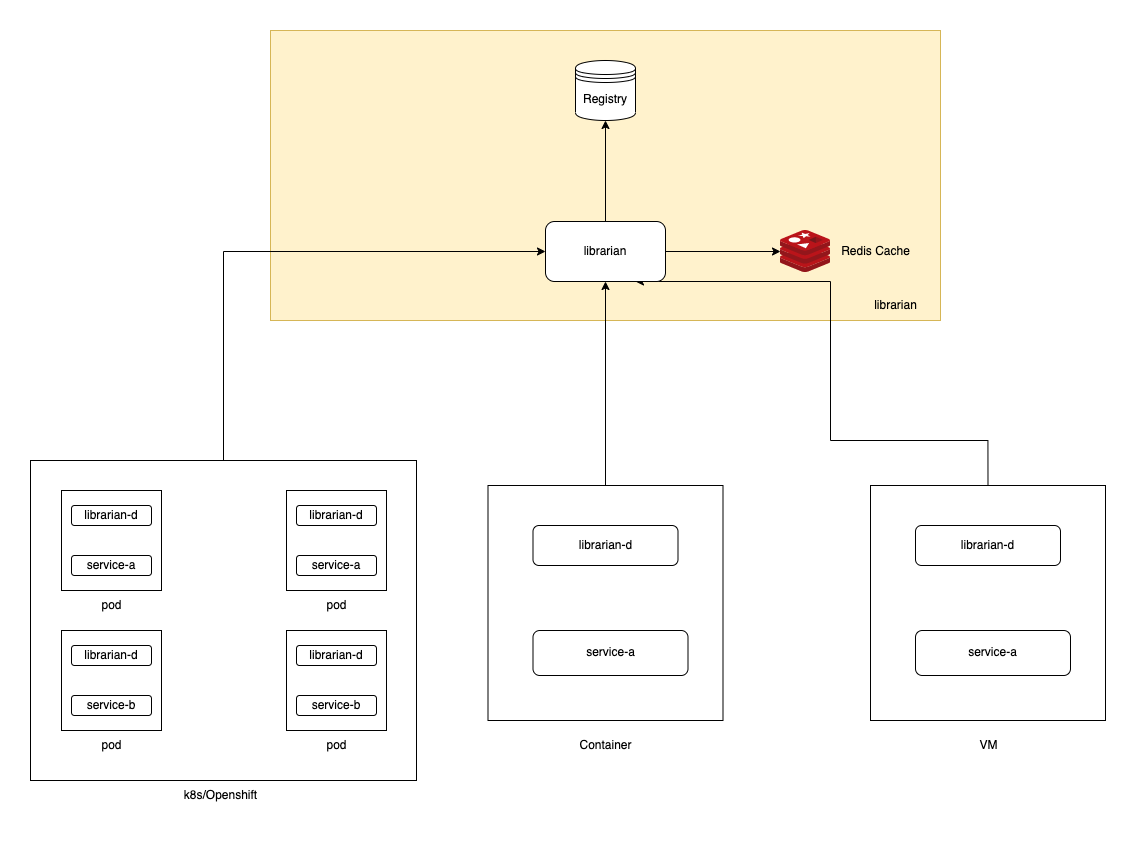

The diagram above was exported from draw.io. Its source (the exported page's mxGraphModel, read from the mxfile embedded in the PNG):
<mxGraphModel dx="2049" dy="1096" grid="1" gridSize="10" guides="1" tooltips="1" connect="1" arrows="1" fold="1" page="1" pageScale="1" pageWidth="827" pageHeight="1169" math="0" shadow="0">
  <root>
    <mxCell id="0" />
    <mxCell id="1" parent="0" />
    <mxCell id="UwWMAB5FLBFbhZvQmLW_-1" value="" style="rounded=0;whiteSpace=wrap;html=1;fillColor=#fff2cc;strokeColor=#d6b656;" vertex="1" parent="1">
      <mxGeometry x="350" y="90" width="670" height="290" as="geometry" />
    </mxCell>
    <mxCell id="UwWMAB5FLBFbhZvQmLW_-2" value="librarian" style="text;html=1;align=center;verticalAlign=middle;resizable=0;points=[];autosize=1;strokeColor=none;fillColor=none;" vertex="1" parent="1">
      <mxGeometry x="940" y="350" width="70" height="30" as="geometry" />
    </mxCell>
    <mxCell id="UwWMAB5FLBFbhZvQmLW_-27" value="k8s/Openshift" style="text;html=1;align=center;verticalAlign=middle;resizable=0;points=[];autosize=1;strokeColor=none;fillColor=none;" vertex="1" parent="1">
      <mxGeometry x="250" y="840" width="100" height="30" as="geometry" />
    </mxCell>
    <mxCell id="UwWMAB5FLBFbhZvQmLW_-29" value="Redis Cache" style="text;html=1;align=center;verticalAlign=middle;resizable=0;points=[];autosize=1;strokeColor=none;fillColor=none;" vertex="1" parent="1">
      <mxGeometry x="910" y="296" width="90" height="30" as="geometry" />
    </mxCell>
    <mxCell id="UwWMAB5FLBFbhZvQmLW_-39" value="" style="group" vertex="1" connectable="0" parent="1">
      <mxGeometry x="110" y="520" width="386" height="320" as="geometry" />
    </mxCell>
    <mxCell id="UwWMAB5FLBFbhZvQmLW_-10" value="" style="rounded=0;whiteSpace=wrap;html=1;" vertex="1" parent="UwWMAB5FLBFbhZvQmLW_-39">
      <mxGeometry width="386" height="320" as="geometry" />
    </mxCell>
    <mxCell id="UwWMAB5FLBFbhZvQmLW_-11" value="" style="whiteSpace=wrap;html=1;aspect=fixed;" vertex="1" parent="UwWMAB5FLBFbhZvQmLW_-39">
      <mxGeometry x="31" y="30" width="100" height="100" as="geometry" />
    </mxCell>
    <mxCell id="UwWMAB5FLBFbhZvQmLW_-12" value="" style="whiteSpace=wrap;html=1;aspect=fixed;" vertex="1" parent="UwWMAB5FLBFbhZvQmLW_-39">
      <mxGeometry x="31" y="170" width="100" height="100" as="geometry" />
    </mxCell>
    <mxCell id="UwWMAB5FLBFbhZvQmLW_-13" value="" style="whiteSpace=wrap;html=1;aspect=fixed;" vertex="1" parent="UwWMAB5FLBFbhZvQmLW_-39">
      <mxGeometry x="256" y="170" width="100" height="100" as="geometry" />
    </mxCell>
    <mxCell id="UwWMAB5FLBFbhZvQmLW_-14" value="" style="whiteSpace=wrap;html=1;aspect=fixed;" vertex="1" parent="UwWMAB5FLBFbhZvQmLW_-39">
      <mxGeometry x="256" y="30" width="100" height="100" as="geometry" />
    </mxCell>
    <mxCell id="UwWMAB5FLBFbhZvQmLW_-15" value="librarian-d" style="rounded=1;whiteSpace=wrap;html=1;" vertex="1" parent="UwWMAB5FLBFbhZvQmLW_-39">
      <mxGeometry x="41" y="45" width="80" height="20" as="geometry" />
    </mxCell>
    <mxCell id="UwWMAB5FLBFbhZvQmLW_-16" value="service-a" style="rounded=1;whiteSpace=wrap;html=1;" vertex="1" parent="UwWMAB5FLBFbhZvQmLW_-39">
      <mxGeometry x="41" y="95" width="80" height="20" as="geometry" />
    </mxCell>
    <mxCell id="UwWMAB5FLBFbhZvQmLW_-17" value="librarian-d" style="rounded=1;whiteSpace=wrap;html=1;" vertex="1" parent="UwWMAB5FLBFbhZvQmLW_-39">
      <mxGeometry x="41" y="185" width="80" height="20" as="geometry" />
    </mxCell>
    <mxCell id="UwWMAB5FLBFbhZvQmLW_-18" value="service-b" style="rounded=1;whiteSpace=wrap;html=1;" vertex="1" parent="UwWMAB5FLBFbhZvQmLW_-39">
      <mxGeometry x="41" y="235" width="80" height="20" as="geometry" />
    </mxCell>
    <mxCell id="UwWMAB5FLBFbhZvQmLW_-19" value="librarian-d" style="rounded=1;whiteSpace=wrap;html=1;" vertex="1" parent="UwWMAB5FLBFbhZvQmLW_-39">
      <mxGeometry x="266" y="45" width="80" height="20" as="geometry" />
    </mxCell>
    <mxCell id="UwWMAB5FLBFbhZvQmLW_-20" value="service-a" style="rounded=1;whiteSpace=wrap;html=1;" vertex="1" parent="UwWMAB5FLBFbhZvQmLW_-39">
      <mxGeometry x="266" y="95" width="80" height="20" as="geometry" />
    </mxCell>
    <mxCell id="UwWMAB5FLBFbhZvQmLW_-21" value="librarian-d" style="rounded=1;whiteSpace=wrap;html=1;" vertex="1" parent="UwWMAB5FLBFbhZvQmLW_-39">
      <mxGeometry x="266" y="185" width="80" height="20" as="geometry" />
    </mxCell>
    <mxCell id="UwWMAB5FLBFbhZvQmLW_-22" value="service-b" style="rounded=1;whiteSpace=wrap;html=1;" vertex="1" parent="UwWMAB5FLBFbhZvQmLW_-39">
      <mxGeometry x="266" y="235" width="80" height="20" as="geometry" />
    </mxCell>
    <mxCell id="UwWMAB5FLBFbhZvQmLW_-23" value="pod" style="text;html=1;align=center;verticalAlign=middle;resizable=0;points=[];autosize=1;strokeColor=none;fillColor=none;" vertex="1" parent="UwWMAB5FLBFbhZvQmLW_-39">
      <mxGeometry x="61" y="130" width="40" height="30" as="geometry" />
    </mxCell>
    <mxCell id="UwWMAB5FLBFbhZvQmLW_-25" value="pod" style="text;html=1;align=center;verticalAlign=middle;resizable=0;points=[];autosize=1;strokeColor=none;fillColor=none;" vertex="1" parent="UwWMAB5FLBFbhZvQmLW_-39">
      <mxGeometry x="286" y="130" width="40" height="30" as="geometry" />
    </mxCell>
    <mxCell id="UwWMAB5FLBFbhZvQmLW_-26" value="pod" style="text;html=1;align=center;verticalAlign=middle;resizable=0;points=[];autosize=1;strokeColor=none;fillColor=none;" vertex="1" parent="UwWMAB5FLBFbhZvQmLW_-39">
      <mxGeometry x="61" y="270" width="40" height="30" as="geometry" />
    </mxCell>
    <mxCell id="UwWMAB5FLBFbhZvQmLW_-24" value="pod" style="text;html=1;align=center;verticalAlign=middle;resizable=0;points=[];autosize=1;strokeColor=none;fillColor=none;" vertex="1" parent="UwWMAB5FLBFbhZvQmLW_-39">
      <mxGeometry x="286" y="270" width="40" height="30" as="geometry" />
    </mxCell>
    <mxCell id="UwWMAB5FLBFbhZvQmLW_-40" value="" style="group" vertex="1" connectable="0" parent="1">
      <mxGeometry x="567.5" y="545" width="235" height="275" as="geometry" />
    </mxCell>
    <mxCell id="UwWMAB5FLBFbhZvQmLW_-30" value="" style="whiteSpace=wrap;html=1;aspect=fixed;" vertex="1" parent="UwWMAB5FLBFbhZvQmLW_-40">
      <mxGeometry width="235" height="235" as="geometry" />
    </mxCell>
    <mxCell id="UwWMAB5FLBFbhZvQmLW_-31" value="Container" style="text;html=1;align=center;verticalAlign=middle;resizable=0;points=[];autosize=1;strokeColor=none;fillColor=none;" vertex="1" parent="UwWMAB5FLBFbhZvQmLW_-40">
      <mxGeometry x="77.5" y="245" width="80" height="30" as="geometry" />
    </mxCell>
    <mxCell id="UwWMAB5FLBFbhZvQmLW_-32" value="librarian-d" style="rounded=1;whiteSpace=wrap;html=1;" vertex="1" parent="UwWMAB5FLBFbhZvQmLW_-40">
      <mxGeometry x="45" y="40" width="145" height="40" as="geometry" />
    </mxCell>
    <mxCell id="UwWMAB5FLBFbhZvQmLW_-33" value="service-a" style="rounded=1;whiteSpace=wrap;html=1;" vertex="1" parent="UwWMAB5FLBFbhZvQmLW_-40">
      <mxGeometry x="45" y="145" width="155" height="45" as="geometry" />
    </mxCell>
    <mxCell id="UwWMAB5FLBFbhZvQmLW_-41" value="" style="group" vertex="1" connectable="0" parent="1">
      <mxGeometry x="950" y="545" width="235" height="275" as="geometry" />
    </mxCell>
    <mxCell id="UwWMAB5FLBFbhZvQmLW_-35" value="" style="whiteSpace=wrap;html=1;aspect=fixed;" vertex="1" parent="UwWMAB5FLBFbhZvQmLW_-41">
      <mxGeometry width="235" height="235" as="geometry" />
    </mxCell>
    <mxCell id="UwWMAB5FLBFbhZvQmLW_-36" value="VM" style="text;html=1;align=center;verticalAlign=middle;resizable=0;points=[];autosize=1;strokeColor=none;fillColor=none;" vertex="1" parent="UwWMAB5FLBFbhZvQmLW_-41">
      <mxGeometry x="97.5" y="245" width="40" height="30" as="geometry" />
    </mxCell>
    <mxCell id="UwWMAB5FLBFbhZvQmLW_-37" value="librarian-d" style="rounded=1;whiteSpace=wrap;html=1;" vertex="1" parent="UwWMAB5FLBFbhZvQmLW_-41">
      <mxGeometry x="45" y="40" width="145" height="40" as="geometry" />
    </mxCell>
    <mxCell id="UwWMAB5FLBFbhZvQmLW_-38" value="service-a" style="rounded=1;whiteSpace=wrap;html=1;" vertex="1" parent="UwWMAB5FLBFbhZvQmLW_-41">
      <mxGeometry x="45" y="145" width="155" height="45" as="geometry" />
    </mxCell>
    <mxCell id="UwWMAB5FLBFbhZvQmLW_-44" style="edgeStyle=orthogonalEdgeStyle;rounded=0;orthogonalLoop=1;jettySize=auto;html=1;" edge="1" parent="1" source="UwWMAB5FLBFbhZvQmLW_-10" target="UwWMAB5FLBFbhZvQmLW_-3">
      <mxGeometry relative="1" as="geometry">
        <Array as="points">
          <mxPoint x="303" y="311" />
        </Array>
      </mxGeometry>
    </mxCell>
    <mxCell id="UwWMAB5FLBFbhZvQmLW_-45" style="edgeStyle=orthogonalEdgeStyle;rounded=0;orthogonalLoop=1;jettySize=auto;html=1;entryX=0.5;entryY=1;entryDx=0;entryDy=0;" edge="1" parent="1" source="UwWMAB5FLBFbhZvQmLW_-30" target="UwWMAB5FLBFbhZvQmLW_-3">
      <mxGeometry relative="1" as="geometry" />
    </mxCell>
    <mxCell id="UwWMAB5FLBFbhZvQmLW_-47" style="edgeStyle=orthogonalEdgeStyle;rounded=0;orthogonalLoop=1;jettySize=auto;html=1;entryX=0.75;entryY=1;entryDx=0;entryDy=0;exitX=0.5;exitY=0;exitDx=0;exitDy=0;" edge="1" parent="1" source="UwWMAB5FLBFbhZvQmLW_-35" target="UwWMAB5FLBFbhZvQmLW_-3">
      <mxGeometry relative="1" as="geometry">
        <Array as="points">
          <mxPoint x="1067" y="500" />
          <mxPoint x="910" y="500" />
          <mxPoint x="910" y="341" />
        </Array>
      </mxGeometry>
    </mxCell>
    <mxCell id="UwWMAB5FLBFbhZvQmLW_-9" value="" style="edgeStyle=orthogonalEdgeStyle;rounded=0;orthogonalLoop=1;jettySize=auto;html=1;" edge="1" parent="1" source="UwWMAB5FLBFbhZvQmLW_-3" target="UwWMAB5FLBFbhZvQmLW_-4">
      <mxGeometry relative="1" as="geometry" />
    </mxCell>
    <mxCell id="UwWMAB5FLBFbhZvQmLW_-28" value="" style="edgeStyle=orthogonalEdgeStyle;rounded=0;orthogonalLoop=1;jettySize=auto;html=1;" edge="1" parent="1" source="UwWMAB5FLBFbhZvQmLW_-3" target="UwWMAB5FLBFbhZvQmLW_-5">
      <mxGeometry relative="1" as="geometry" />
    </mxCell>
    <mxCell id="UwWMAB5FLBFbhZvQmLW_-5" value="" style="sketch=0;aspect=fixed;html=1;points=[];align=center;image;fontSize=12;image=img/lib/mscae/Cache_Redis_Product.svg;" vertex="1" parent="1">
      <mxGeometry x="860" y="290" width="50" height="42" as="geometry" />
    </mxCell>
    <mxCell id="UwWMAB5FLBFbhZvQmLW_-4" value="Registry" style="shape=datastore;whiteSpace=wrap;html=1;" vertex="1" parent="1">
      <mxGeometry x="655" y="120" width="60" height="60" as="geometry" />
    </mxCell>
    <mxCell id="UwWMAB5FLBFbhZvQmLW_-3" value="librarian" style="rounded=1;whiteSpace=wrap;html=1;" vertex="1" parent="1">
      <mxGeometry x="625" y="281" width="120" height="60" as="geometry" />
    </mxCell>
  </root>
</mxGraphModel>